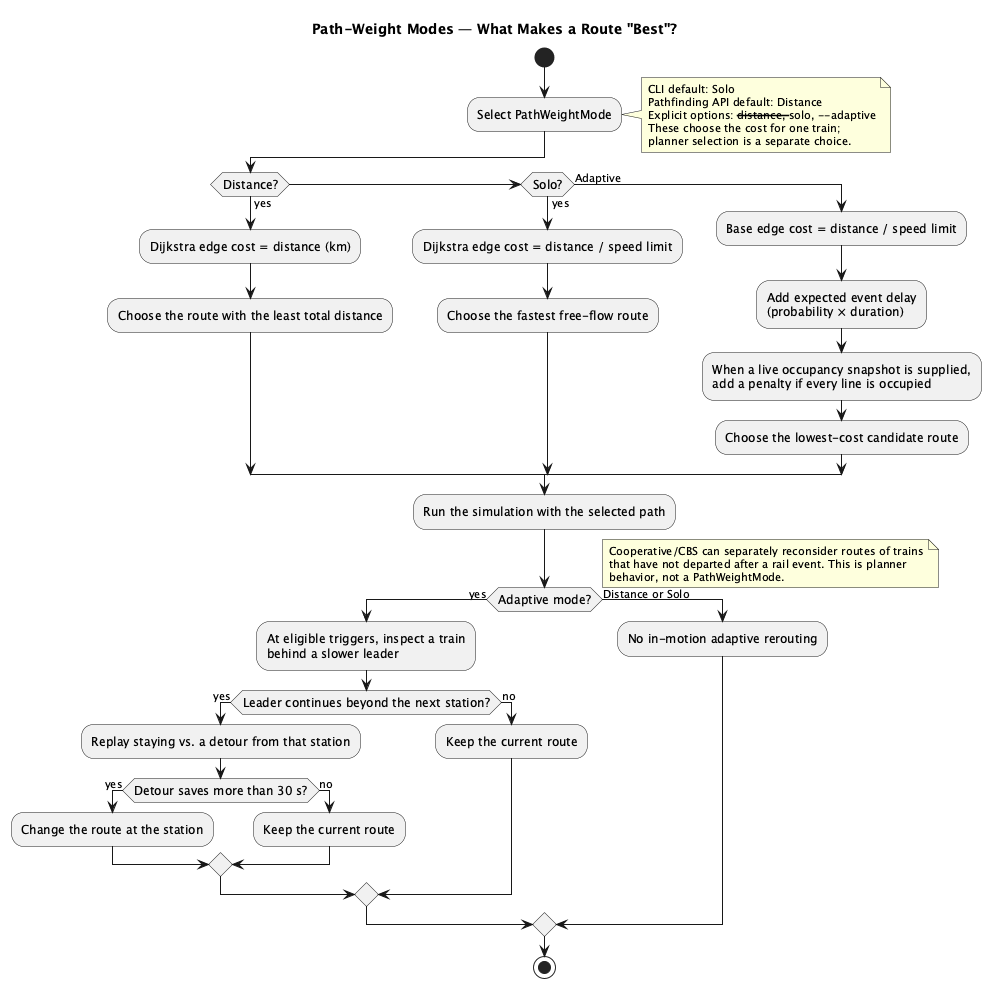

The diagram above was rendered by PlantUML. Its source (embedded in the PNG):
@startuml activity_path_weight_modes

skinparam defaultFontSize 11
skinparam shadowing false
skinparam ActivityFontSize 12

title Path-Weight Modes — What Makes a Route "Best"?

start

:Select PathWeightMode;
note right
  CLI default: Solo
  Pathfinding API default: Distance
  Explicit options: --distance, --solo, --adaptive
  These choose the cost for one train;
  planner selection is a separate choice.
end note

if (Distance?) then (yes)
  :Dijkstra edge cost = distance (km);
  :Choose the route with the least total distance;
elseif (Solo?) then (yes)
  :Dijkstra edge cost = distance / speed limit;
  :Choose the fastest free-flow route;
else (Adaptive)
  :Base edge cost = distance / speed limit;
  :Add expected event delay\n(probability × duration);
  :When a live occupancy snapshot is supplied,\nadd a penalty if every line is occupied;
  :Choose the lowest-cost candidate route;
endif

:Run the simulation with the selected path;

if (Adaptive mode?) then (yes)
  :At eligible triggers, inspect a train\nbehind a slower leader;
  if (Leader continues beyond the next station?) then (yes)
    :Replay staying vs. a detour from that station;
    if (Detour saves more than 30 s?) then (yes)
      :Change the route at the station;
    else (no)
      :Keep the current route;
    endif
  else (no)
    :Keep the current route;
  endif
else (Distance or Solo)
  :No in-motion adaptive rerouting;
endif

note right
  Cooperative/CBS can separately reconsider routes of trains
  that have not departed after a rail event. This is planner
  behavior, not a PathWeightMode.
end note

stop

@enduml